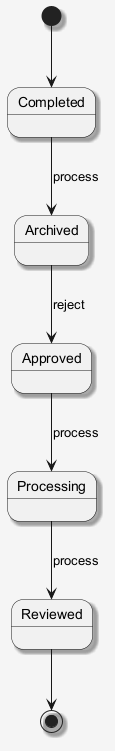

The diagram above was rendered by PlantUML. Its source (embedded in the PNG):
@startuml
skinparam shadowing false
skinparam backgroundColor #F5F5F5
skinparam shadowing true
[*] --> Completed
Completed --> Archived : process
Archived --> Approved : reject
Approved --> Processing : process
Processing --> Reviewed : process
Reviewed --> [*]
@enduml